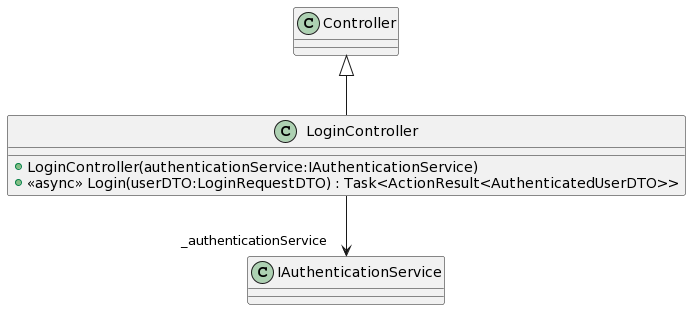

The diagram above was rendered by PlantUML. Its source (embedded in the PNG):
@startuml
class LoginController {
    + LoginController(authenticationService:IAuthenticationService)
    + <<async>> Login(userDTO:LoginRequestDTO) : Task<ActionResult<AuthenticatedUserDTO>>
}
Controller <|-- LoginController
LoginController --> "_authenticationService" IAuthenticationService
@enduml